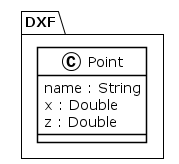

The diagram above was rendered by PlantUML. Its source (embedded in the PNG):
@startuml
!theme plain
package DXF {
class Point {
	 name : String
	 x : Double
	 z : Double
}
}
@enduml